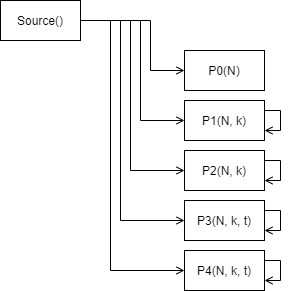

The diagram above was exported from draw.io. Its source (the exported page's mxGraphModel, read from the mxfile embedded in the PNG):
<mxGraphModel dx="832" dy="457" grid="1" gridSize="10" guides="1" tooltips="1" connect="1" arrows="1" fold="1" page="1" pageScale="1" pageWidth="827" pageHeight="1169" math="0" shadow="0">
  <root>
    <mxCell id="0" />
    <mxCell id="1" parent="0" />
    <mxCell id="buJNCbp6GnXjIiAfFKbv-80" style="edgeStyle=orthogonalEdgeStyle;rounded=0;orthogonalLoop=1;jettySize=auto;html=1;entryX=0;entryY=0.5;entryDx=0;entryDy=0;endArrow=open;endFill=0;" edge="1" parent="1" source="buJNCbp6GnXjIiAfFKbv-85" target="buJNCbp6GnXjIiAfFKbv-86">
      <mxGeometry relative="1" as="geometry">
        <Array as="points">
          <mxPoint x="540" y="230" />
          <mxPoint x="540" y="280" />
        </Array>
      </mxGeometry>
    </mxCell>
    <mxCell id="buJNCbp6GnXjIiAfFKbv-81" style="edgeStyle=orthogonalEdgeStyle;rounded=0;orthogonalLoop=1;jettySize=auto;html=1;entryX=0;entryY=0.5;entryDx=0;entryDy=0;endArrow=open;endFill=0;" edge="1" parent="1" source="buJNCbp6GnXjIiAfFKbv-85" target="buJNCbp6GnXjIiAfFKbv-87">
      <mxGeometry relative="1" as="geometry">
        <Array as="points">
          <mxPoint x="530" y="230" />
          <mxPoint x="530" y="330" />
        </Array>
      </mxGeometry>
    </mxCell>
    <mxCell id="buJNCbp6GnXjIiAfFKbv-82" style="edgeStyle=orthogonalEdgeStyle;rounded=0;orthogonalLoop=1;jettySize=auto;html=1;entryX=0;entryY=0.5;entryDx=0;entryDy=0;endArrow=open;endFill=0;" edge="1" parent="1" source="buJNCbp6GnXjIiAfFKbv-85" target="buJNCbp6GnXjIiAfFKbv-89">
      <mxGeometry relative="1" as="geometry">
        <Array as="points">
          <mxPoint x="520" y="230" />
          <mxPoint x="520" y="380" />
        </Array>
      </mxGeometry>
    </mxCell>
    <mxCell id="buJNCbp6GnXjIiAfFKbv-83" style="edgeStyle=orthogonalEdgeStyle;rounded=0;orthogonalLoop=1;jettySize=auto;html=1;entryX=0;entryY=0.5;entryDx=0;entryDy=0;endArrow=open;endFill=0;" edge="1" parent="1" source="buJNCbp6GnXjIiAfFKbv-85" target="buJNCbp6GnXjIiAfFKbv-91">
      <mxGeometry relative="1" as="geometry">
        <Array as="points">
          <mxPoint x="510" y="230" />
          <mxPoint x="510" y="430" />
        </Array>
      </mxGeometry>
    </mxCell>
    <mxCell id="buJNCbp6GnXjIiAfFKbv-84" style="edgeStyle=orthogonalEdgeStyle;rounded=0;orthogonalLoop=1;jettySize=auto;html=1;entryX=0;entryY=0.5;entryDx=0;entryDy=0;endArrow=open;endFill=0;" edge="1" parent="1" source="buJNCbp6GnXjIiAfFKbv-85" target="buJNCbp6GnXjIiAfFKbv-93">
      <mxGeometry relative="1" as="geometry">
        <Array as="points">
          <mxPoint x="500" y="230" />
          <mxPoint x="500" y="480" />
        </Array>
      </mxGeometry>
    </mxCell>
    <mxCell id="buJNCbp6GnXjIiAfFKbv-85" value="Source()" style="rounded=0;whiteSpace=wrap;html=1;" vertex="1" parent="1">
      <mxGeometry x="390" y="210" width="80" height="40" as="geometry" />
    </mxCell>
    <mxCell id="buJNCbp6GnXjIiAfFKbv-86" value="P0(N)" style="rounded=0;whiteSpace=wrap;html=1;" vertex="1" parent="1">
      <mxGeometry x="574" y="260" width="80" height="40" as="geometry" />
    </mxCell>
    <mxCell id="buJNCbp6GnXjIiAfFKbv-87" value="P1(N, k)" style="rounded=0;whiteSpace=wrap;html=1;" vertex="1" parent="1">
      <mxGeometry x="574" y="310" width="80" height="40" as="geometry" />
    </mxCell>
    <mxCell id="buJNCbp6GnXjIiAfFKbv-88" style="edgeStyle=orthogonalEdgeStyle;rounded=0;orthogonalLoop=1;jettySize=auto;html=1;entryX=1;entryY=0.75;entryDx=0;entryDy=0;endArrow=open;endFill=0;" edge="1" parent="1" source="buJNCbp6GnXjIiAfFKbv-87" target="buJNCbp6GnXjIiAfFKbv-87">
      <mxGeometry relative="1" as="geometry">
        <Array as="points">
          <mxPoint x="670" y="320" />
          <mxPoint x="670" y="340" />
        </Array>
      </mxGeometry>
    </mxCell>
    <mxCell id="buJNCbp6GnXjIiAfFKbv-89" value="P2(N, k)" style="rounded=0;whiteSpace=wrap;html=1;" vertex="1" parent="1">
      <mxGeometry x="574" y="360" width="80" height="40" as="geometry" />
    </mxCell>
    <mxCell id="buJNCbp6GnXjIiAfFKbv-90" style="edgeStyle=orthogonalEdgeStyle;rounded=0;orthogonalLoop=1;jettySize=auto;html=1;entryX=1;entryY=0.75;entryDx=0;entryDy=0;endArrow=open;endFill=0;" edge="1" parent="1" source="buJNCbp6GnXjIiAfFKbv-89" target="buJNCbp6GnXjIiAfFKbv-89">
      <mxGeometry relative="1" as="geometry">
        <Array as="points">
          <mxPoint x="670" y="370" />
          <mxPoint x="670" y="390" />
        </Array>
      </mxGeometry>
    </mxCell>
    <mxCell id="buJNCbp6GnXjIiAfFKbv-91" value="P3(N, k, t)" style="rounded=0;whiteSpace=wrap;html=1;" vertex="1" parent="1">
      <mxGeometry x="574" y="410" width="80" height="40" as="geometry" />
    </mxCell>
    <mxCell id="buJNCbp6GnXjIiAfFKbv-92" style="edgeStyle=orthogonalEdgeStyle;rounded=0;orthogonalLoop=1;jettySize=auto;html=1;entryX=1;entryY=0.75;entryDx=0;entryDy=0;endArrow=open;endFill=0;" edge="1" parent="1" source="buJNCbp6GnXjIiAfFKbv-91" target="buJNCbp6GnXjIiAfFKbv-91">
      <mxGeometry relative="1" as="geometry">
        <Array as="points">
          <mxPoint x="670" y="420" />
          <mxPoint x="670" y="440" />
        </Array>
      </mxGeometry>
    </mxCell>
    <mxCell id="buJNCbp6GnXjIiAfFKbv-93" value="P4(N, k, t)" style="rounded=0;whiteSpace=wrap;html=1;" vertex="1" parent="1">
      <mxGeometry x="574" y="460" width="80" height="40" as="geometry" />
    </mxCell>
    <mxCell id="buJNCbp6GnXjIiAfFKbv-94" style="edgeStyle=orthogonalEdgeStyle;rounded=0;orthogonalLoop=1;jettySize=auto;html=1;entryX=1;entryY=0.75;entryDx=0;entryDy=0;endArrow=open;endFill=0;" edge="1" parent="1" source="buJNCbp6GnXjIiAfFKbv-93" target="buJNCbp6GnXjIiAfFKbv-93">
      <mxGeometry relative="1" as="geometry">
        <Array as="points">
          <mxPoint x="670" y="470" />
          <mxPoint x="670" y="490" />
        </Array>
      </mxGeometry>
    </mxCell>
  </root>
</mxGraphModel>